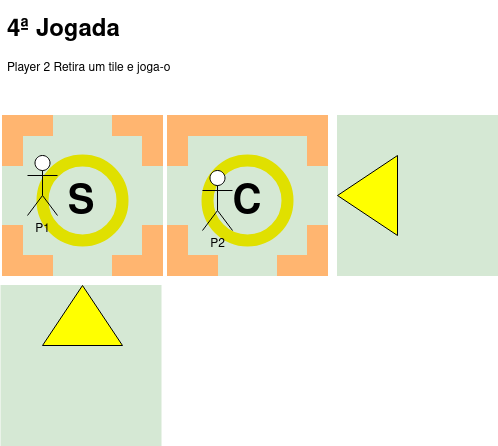

The diagram above was exported from draw.io. Its source (the exported page's mxGraphModel, read from the mxfile embedded in the PNG):
<mxGraphModel dx="777" dy="454" grid="1" gridSize="10" guides="1" tooltips="1" connect="1" arrows="1" fold="1" page="1" pageScale="1" pageWidth="850" pageHeight="1100" math="0" shadow="0">
  <root>
    <mxCell id="0" />
    <mxCell id="1" parent="0" />
    <mxCell id="MBmq62DBEfcgSzdYoffV-10" value="" style="whiteSpace=wrap;html=1;aspect=fixed;fillColor=#D5E8D4;strokeColor=#D5E8D4;" vertex="1" parent="1">
      <mxGeometry x="275" y="260" width="160" height="160" as="geometry" />
    </mxCell>
    <mxCell id="MBmq62DBEfcgSzdYoffV-11" value="" style="rounded=0;whiteSpace=wrap;html=1;fillColor=#FFB570;strokeColor=#FFB570;" vertex="1" parent="1">
      <mxGeometry x="385" y="400" width="50" height="20" as="geometry" />
    </mxCell>
    <mxCell id="MBmq62DBEfcgSzdYoffV-12" value="" style="rounded=0;whiteSpace=wrap;html=1;fillColor=#FFB570;strokeColor=#FFB570;" vertex="1" parent="1">
      <mxGeometry x="275" y="400" width="50" height="20" as="geometry" />
    </mxCell>
    <mxCell id="MBmq62DBEfcgSzdYoffV-13" value="" style="rounded=0;whiteSpace=wrap;html=1;rotation=-90;fillColor=#FFB570;strokeColor=#FFB570;" vertex="1" parent="1">
      <mxGeometry x="260" y="385" width="50" height="20" as="geometry" />
    </mxCell>
    <mxCell id="MBmq62DBEfcgSzdYoffV-14" value="" style="rounded=0;whiteSpace=wrap;html=1;rotation=90;fillColor=#FFB570;strokeColor=#FFB570;" vertex="1" parent="1">
      <mxGeometry x="400" y="275" width="50" height="20" as="geometry" />
    </mxCell>
    <mxCell id="MBmq62DBEfcgSzdYoffV-15" value="" style="rounded=0;whiteSpace=wrap;html=1;rotation=90;fillColor=#FFB570;strokeColor=#FFB570;" vertex="1" parent="1">
      <mxGeometry x="260" y="275" width="50" height="20" as="geometry" />
    </mxCell>
    <mxCell id="MBmq62DBEfcgSzdYoffV-16" value="" style="rounded=0;whiteSpace=wrap;html=1;rotation=-90;fillColor=#FFB570;strokeColor=#FFB570;" vertex="1" parent="1">
      <mxGeometry x="400" y="385" width="50" height="20" as="geometry" />
    </mxCell>
    <mxCell id="MBmq62DBEfcgSzdYoffV-17" value="" style="ellipse;whiteSpace=wrap;html=1;strokeWidth=12;strokeColor=#E0E000;fillColor=#D5E8D4;" vertex="1" parent="1">
      <mxGeometry x="315" y="305" width="80" height="80" as="geometry" />
    </mxCell>
    <mxCell id="MBmq62DBEfcgSzdYoffV-29" value="" style="rounded=0;whiteSpace=wrap;html=1;fillColor=#FFB570;strokeColor=#FFB570;" vertex="1" parent="1">
      <mxGeometry x="385" y="260" width="50" height="20" as="geometry" />
    </mxCell>
    <mxCell id="MBmq62DBEfcgSzdYoffV-30" value="" style="rounded=0;whiteSpace=wrap;html=1;fillColor=#FFB570;strokeColor=#FFB570;" vertex="1" parent="1">
      <mxGeometry x="275" y="260" width="50" height="20" as="geometry" />
    </mxCell>
    <mxCell id="MBmq62DBEfcgSzdYoffV-31" value="&lt;b&gt;&lt;font style=&quot;font-size: 40px;&quot;&gt;S&lt;/font&gt;&lt;/b&gt;" style="text;html=1;strokeColor=none;fillColor=none;align=center;verticalAlign=middle;whiteSpace=wrap;rounded=0;" vertex="1" parent="1">
      <mxGeometry x="323.5" y="333" width="60" height="30" as="geometry" />
    </mxCell>
    <mxCell id="MBmq62DBEfcgSzdYoffV-35" value="P1" style="shape=umlActor;verticalLabelPosition=bottom;verticalAlign=top;html=1;outlineConnect=0;" vertex="1" parent="1">
      <mxGeometry x="300" y="300" width="30" height="60" as="geometry" />
    </mxCell>
    <mxCell id="MBmq62DBEfcgSzdYoffV-40" value="&lt;h1&gt;4ª Jogada&lt;br&gt;&lt;/h1&gt;&lt;p&gt;Player 2 Retira um tile e joga-o&lt;br&gt;&lt;/p&gt;" style="text;html=1;strokeColor=none;fillColor=none;spacing=5;spacingTop=-20;whiteSpace=wrap;overflow=hidden;rounded=0;" vertex="1" parent="1">
      <mxGeometry x="275" y="155" width="190" height="120" as="geometry" />
    </mxCell>
    <mxCell id="MBmq62DBEfcgSzdYoffV-41" value="" style="whiteSpace=wrap;html=1;aspect=fixed;fillColor=#D5E8D4;strokeColor=#D5E8D4;" vertex="1" parent="1">
      <mxGeometry x="440" y="260" width="160" height="160" as="geometry" />
    </mxCell>
    <mxCell id="MBmq62DBEfcgSzdYoffV-42" value="" style="rounded=0;whiteSpace=wrap;html=1;fillColor=#FFB570;strokeColor=#FFB570;" vertex="1" parent="1">
      <mxGeometry x="440" y="260" width="160" height="20" as="geometry" />
    </mxCell>
    <mxCell id="MBmq62DBEfcgSzdYoffV-43" value="" style="rounded=0;whiteSpace=wrap;html=1;fillColor=#FFB570;strokeColor=#FFB570;" vertex="1" parent="1">
      <mxGeometry x="550" y="400" width="50" height="20" as="geometry" />
    </mxCell>
    <mxCell id="MBmq62DBEfcgSzdYoffV-44" value="" style="rounded=0;whiteSpace=wrap;html=1;fillColor=#FFB570;strokeColor=#FFB570;" vertex="1" parent="1">
      <mxGeometry x="440" y="400" width="50" height="20" as="geometry" />
    </mxCell>
    <mxCell id="MBmq62DBEfcgSzdYoffV-45" value="" style="rounded=0;whiteSpace=wrap;html=1;rotation=-90;fillColor=#FFB570;strokeColor=#FFB570;" vertex="1" parent="1">
      <mxGeometry x="425" y="385" width="50" height="20" as="geometry" />
    </mxCell>
    <mxCell id="MBmq62DBEfcgSzdYoffV-46" value="" style="rounded=0;whiteSpace=wrap;html=1;rotation=90;fillColor=#FFB570;strokeColor=#FFB570;" vertex="1" parent="1">
      <mxGeometry x="565" y="275" width="50" height="20" as="geometry" />
    </mxCell>
    <mxCell id="MBmq62DBEfcgSzdYoffV-47" value="" style="rounded=0;whiteSpace=wrap;html=1;rotation=90;fillColor=#FFB570;strokeColor=#FFB570;" vertex="1" parent="1">
      <mxGeometry x="425" y="275" width="50" height="20" as="geometry" />
    </mxCell>
    <mxCell id="MBmq62DBEfcgSzdYoffV-48" value="" style="rounded=0;whiteSpace=wrap;html=1;rotation=-90;fillColor=#FFB570;strokeColor=#FFB570;" vertex="1" parent="1">
      <mxGeometry x="565" y="385" width="50" height="20" as="geometry" />
    </mxCell>
    <mxCell id="MBmq62DBEfcgSzdYoffV-49" value="" style="ellipse;whiteSpace=wrap;html=1;strokeWidth=12;strokeColor=#E0E000;fillColor=#D5E8D4;" vertex="1" parent="1">
      <mxGeometry x="480" y="305" width="80" height="80" as="geometry" />
    </mxCell>
    <mxCell id="MBmq62DBEfcgSzdYoffV-50" value="&lt;b&gt;&lt;font style=&quot;font-size: 40px;&quot;&gt;C&lt;/font&gt;&lt;/b&gt;" style="text;html=1;strokeColor=none;fillColor=none;align=center;verticalAlign=middle;whiteSpace=wrap;rounded=0;" vertex="1" parent="1">
      <mxGeometry x="490" y="333" width="60" height="30" as="geometry" />
    </mxCell>
    <mxCell id="MBmq62DBEfcgSzdYoffV-36" value="P2" style="shape=umlActor;verticalLabelPosition=bottom;verticalAlign=top;html=1;outlineConnect=0;" vertex="1" parent="1">
      <mxGeometry x="475" y="315" width="30" height="60" as="geometry" />
    </mxCell>
    <mxCell id="MBmq62DBEfcgSzdYoffV-51" value="" style="whiteSpace=wrap;html=1;aspect=fixed;fillColor=#D5E8D4;strokeColor=#D5E8D4;" vertex="1" parent="1">
      <mxGeometry x="273.5" y="430" width="160" height="160" as="geometry" />
    </mxCell>
    <mxCell id="MBmq62DBEfcgSzdYoffV-52" value="" style="triangle;whiteSpace=wrap;html=1;rotation=-90;fillColor=#FFFF00;" vertex="1" parent="1">
      <mxGeometry x="325" y="420" width="60" height="80" as="geometry" />
    </mxCell>
    <mxCell id="MBmq62DBEfcgSzdYoffV-53" value="" style="whiteSpace=wrap;html=1;aspect=fixed;fillColor=#D5E8D4;strokeColor=#D5E8D4;" vertex="1" parent="1">
      <mxGeometry x="610" y="260" width="160" height="160" as="geometry" />
    </mxCell>
    <mxCell id="MBmq62DBEfcgSzdYoffV-54" value="" style="triangle;whiteSpace=wrap;html=1;rotation=-180;fillColor=#FFFF00;" vertex="1" parent="1">
      <mxGeometry x="610" y="300" width="60" height="80" as="geometry" />
    </mxCell>
  </root>
</mxGraphModel>